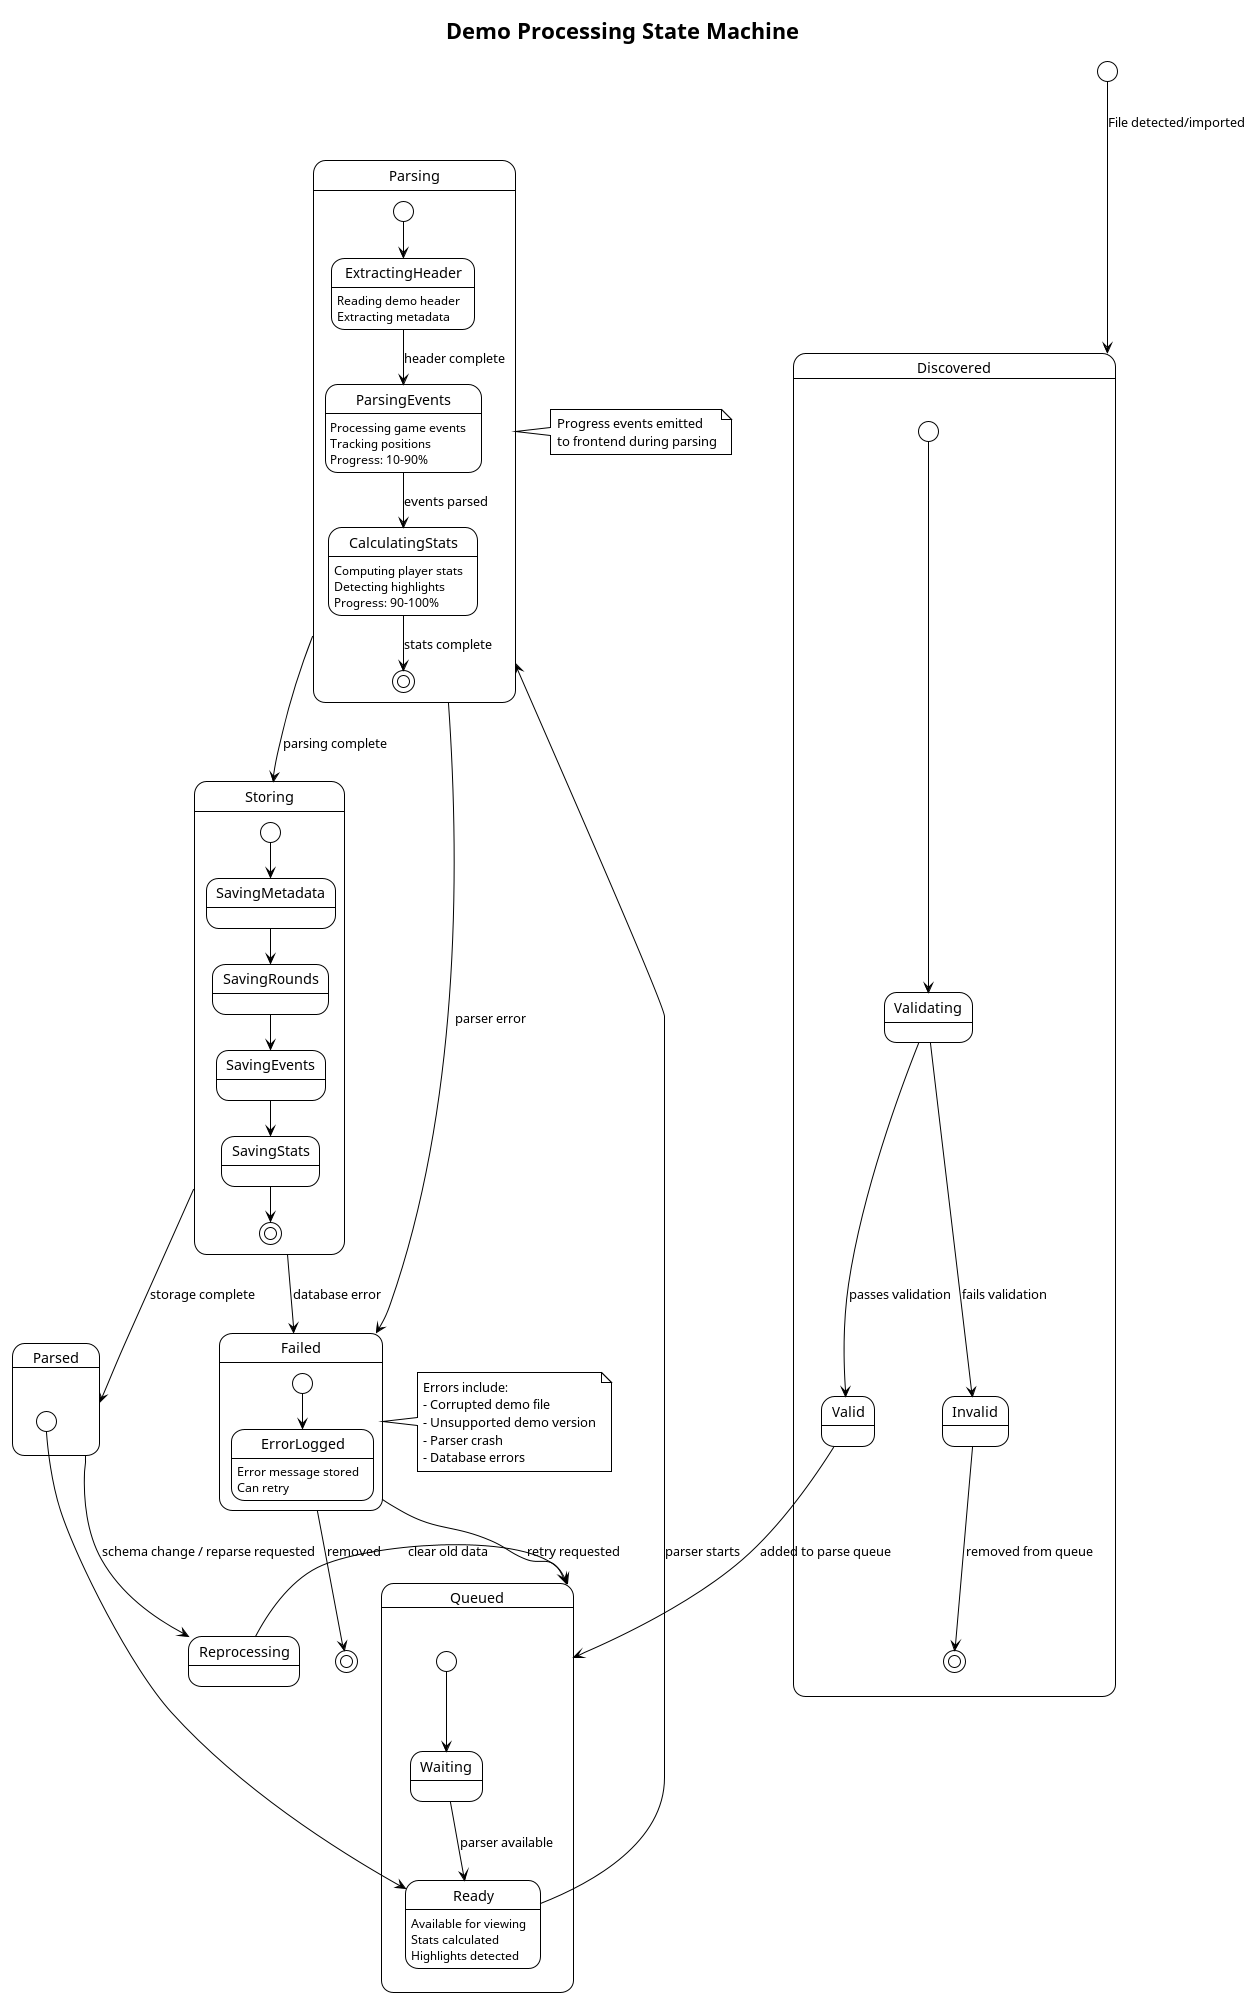

The diagram above was rendered by PlantUML. Its source (embedded in the PNG):
@startuml Demo-Processing-State
!theme plain

title Demo Processing State Machine

[*] --> Discovered : File detected/imported

state Discovered {
    [*] --> Validating
    Validating --> Valid : passes validation
    Validating --> Invalid : fails validation
    Invalid --> [*] : removed from queue
}

Valid --> Queued : added to parse queue

state Queued {
    [*] --> Waiting
    Waiting --> Ready : parser available
}

Ready --> Parsing : parser starts

state Parsing {
    [*] --> ExtractingHeader
    
    ExtractingHeader : Reading demo header
    ExtractingHeader : Extracting metadata
    
    ExtractingHeader --> ParsingEvents : header complete
    
    ParsingEvents : Processing game events
    ParsingEvents : Tracking positions
    ParsingEvents : Progress: 10-90%
    
    ParsingEvents --> CalculatingStats : events parsed
    
    CalculatingStats : Computing player stats
    CalculatingStats : Detecting highlights
    CalculatingStats : Progress: 90-100%
    
    CalculatingStats --> [*] : stats complete
}

Parsing --> Storing : parsing complete
Parsing --> Failed : parser error

state Storing {
    [*] --> SavingMetadata
    SavingMetadata --> SavingRounds
    SavingRounds --> SavingEvents
    SavingEvents --> SavingStats
    SavingStats --> [*]
}

Storing --> Parsed : storage complete
Storing --> Failed : database error

state Parsed {
    [*] --> Ready
    Ready : Available for viewing
    Ready : Stats calculated
    Ready : Highlights detected
}

state Failed {
    [*] --> ErrorLogged
    ErrorLogged : Error message stored
    ErrorLogged : Can retry
}

Failed --> Queued : retry requested
Failed --> [*] : removed

Parsed --> Reprocessing : schema change / reparse requested
Reprocessing --> Queued : clear old data

note right of Parsing
  Progress events emitted
  to frontend during parsing
end note

note right of Failed
  Errors include:
  - Corrupted demo file
  - Unsupported demo version
  - Parser crash
  - Database errors
end note

@enduml